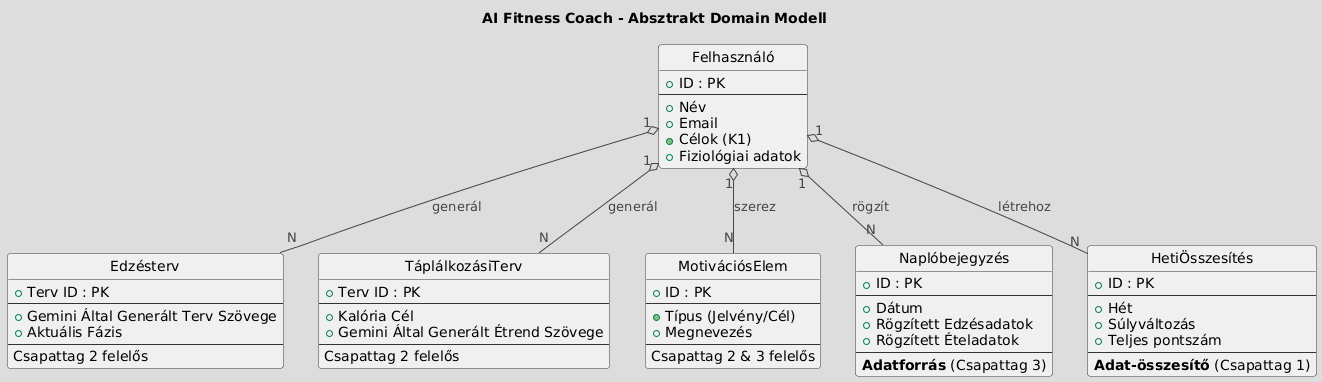

The diagram above was rendered by PlantUML. Its source (embedded in the PNG):
@startuml
!theme toy

title AI Fitness Coach - Absztrakt Domain Modell

hide circle
skinparam class {
  BackgroundColor #F0F0F0
  BorderColor #333333
  ArrowColor #444444
  ArrowFontColor #444444
}
skinparam relationship {
  FontSize 12
  FontColor #333333
}

class Felhasználó {
  + ID : PK
  --
  + Név
  + Email
  + Célok (K1)
  + Fiziológiai adatok
}

class Edzésterv {
  + Terv ID : PK
  --
  + Gemini Által Generált Terv Szövege
  + Aktuális Fázis
  --
  Csapattag 2 felelős
}

class TáplálkozásiTerv {
  + Terv ID : PK
  --
  + Kalória Cél
  + Gemini Által Generált Étrend Szövege
  --
  Csapattag 2 felelős
}

class MotivációsElem {
  + ID : PK
  --
  + Típus (Jelvény/Cél)
  + Megnevezés
  --
  Csapattag 2 & 3 felelős
}

class Naplóbejegyzés {
  + ID : PK
  --
  + Dátum
  + Rögzített Edzésadatok
  + Rögzített Ételadatok
  --
  **Adatforrás** (Csapattag 3)
}

class HetiÖsszesítés {
  + ID : PK
  --
  + Hét
  + Súlyváltozás
  + Teljes pontszám
  --
  **Adat-összesítő** (Csapattag 1)
}

Felhasználó "1" o-- "N" Edzésterv : generál
Felhasználó "1" o-- "N" TáplálkozásiTerv : generál
Felhasználó "1" o-- "N" Naplóbejegyzés : rögzít
Felhasználó "1" o-- "N" MotivációsElem : szerez
Felhasználó "1" o-- "N" HetiÖsszesítés : létrehoz
@enduml